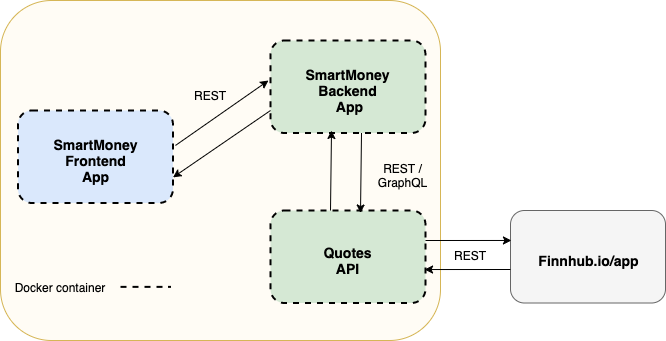

The diagram above was exported from draw.io. Its source (the exported page's mxGraphModel, read from the mxfile embedded in the PNG):
<mxGraphModel dx="1426" dy="826" grid="1" gridSize="10" guides="1" tooltips="1" connect="1" arrows="1" fold="1" page="1" pageScale="1" pageWidth="1654" pageHeight="1169" math="0" shadow="0">
  <root>
    <mxCell id="0" />
    <mxCell id="1" parent="0" />
    <mxCell id="9tLtL9N6EwrqocgRXe2G-31" value="" style="rounded=1;whiteSpace=wrap;html=1;strokeWidth=1;strokeColor=#d6b656;fillColor=#FFFCF5;" vertex="1" parent="1">
      <mxGeometry x="390" y="180" width="440" height="340" as="geometry" />
    </mxCell>
    <mxCell id="9tLtL9N6EwrqocgRXe2G-1" value="" style="rounded=1;whiteSpace=wrap;html=1;fillColor=#dae8fc;dashed=1;strokeWidth=2;" vertex="1" parent="1">
      <mxGeometry x="407.5" y="290" width="155" height="92.5" as="geometry" />
    </mxCell>
    <mxCell id="9tLtL9N6EwrqocgRXe2G-2" value="&lt;font style=&quot;font-size: 14px&quot;&gt;&lt;b&gt;SmartMoney&lt;br&gt;Frontend App&lt;/b&gt;&lt;/font&gt;" style="text;html=1;strokeColor=none;fillColor=none;align=center;verticalAlign=middle;whiteSpace=wrap;rounded=0;" vertex="1" parent="1">
      <mxGeometry x="457.5" y="330" width="55" height="20" as="geometry" />
    </mxCell>
    <mxCell id="9tLtL9N6EwrqocgRXe2G-4" value="" style="rounded=1;whiteSpace=wrap;html=1;fillColor=#d5e8d4;dashed=1;strokeWidth=2;" vertex="1" parent="1">
      <mxGeometry x="660" y="220" width="155" height="92.5" as="geometry" />
    </mxCell>
    <mxCell id="9tLtL9N6EwrqocgRXe2G-5" value="&lt;font style=&quot;font-size: 14px&quot;&gt;&lt;b&gt;SmartMoney&lt;br&gt;Backend&lt;br&gt;&amp;nbsp;App&lt;/b&gt;&lt;/font&gt;" style="text;html=1;strokeColor=none;fillColor=none;align=center;verticalAlign=middle;whiteSpace=wrap;rounded=0;" vertex="1" parent="1">
      <mxGeometry x="710" y="260" width="55" height="20" as="geometry" />
    </mxCell>
    <mxCell id="9tLtL9N6EwrqocgRXe2G-6" value="" style="rounded=1;whiteSpace=wrap;html=1;fillColor=#d5e8d4;dashed=1;strokeWidth=2;" vertex="1" parent="1">
      <mxGeometry x="660" y="390" width="155" height="92.5" as="geometry" />
    </mxCell>
    <mxCell id="9tLtL9N6EwrqocgRXe2G-7" value="&lt;span style=&quot;font-size: 14px&quot;&gt;&lt;b&gt;Quotes API&lt;/b&gt;&lt;/span&gt;" style="text;html=1;strokeColor=none;fillColor=none;align=center;verticalAlign=middle;whiteSpace=wrap;rounded=0;" vertex="1" parent="1">
      <mxGeometry x="710" y="430" width="55" height="20" as="geometry" />
    </mxCell>
    <mxCell id="9tLtL9N6EwrqocgRXe2G-9" value="" style="rounded=1;whiteSpace=wrap;html=1;fillColor=#f5f5f5;strokeColor=#666666;fontColor=#333333;" vertex="1" parent="1">
      <mxGeometry x="900" y="390" width="155" height="92.5" as="geometry" />
    </mxCell>
    <mxCell id="9tLtL9N6EwrqocgRXe2G-10" value="&lt;span style=&quot;font-size: 14px&quot;&gt;&lt;b&gt;Finnhub.io/app&lt;br&gt;&lt;/b&gt;&lt;/span&gt;" style="text;html=1;strokeColor=none;fillColor=none;align=center;verticalAlign=middle;whiteSpace=wrap;rounded=0;" vertex="1" parent="1">
      <mxGeometry x="951" y="430" width="55" height="20" as="geometry" />
    </mxCell>
    <mxCell id="9tLtL9N6EwrqocgRXe2G-14" value="" style="endArrow=classic;html=1;exitX=1.016;exitY=0.378;exitDx=0;exitDy=0;exitPerimeter=0;" edge="1" parent="1" source="9tLtL9N6EwrqocgRXe2G-1">
      <mxGeometry width="50" height="50" relative="1" as="geometry">
        <mxPoint x="562.5" y="310" as="sourcePoint" />
        <mxPoint x="658" y="260" as="targetPoint" />
        <Array as="points" />
      </mxGeometry>
    </mxCell>
    <mxCell id="9tLtL9N6EwrqocgRXe2G-15" value="" style="endArrow=classic;html=1;entryX=0;entryY=0.25;entryDx=0;entryDy=0;" edge="1" parent="1">
      <mxGeometry width="50" height="50" relative="1" as="geometry">
        <mxPoint x="660" y="290.005" as="sourcePoint" />
        <mxPoint x="562.5" y="356.88" as="targetPoint" />
      </mxGeometry>
    </mxCell>
    <mxCell id="9tLtL9N6EwrqocgRXe2G-17" value="REST" style="text;html=1;strokeColor=none;fillColor=none;align=center;verticalAlign=middle;whiteSpace=wrap;rounded=0;" vertex="1" parent="1">
      <mxGeometry x="580" y="260" width="40" height="30" as="geometry" />
    </mxCell>
    <mxCell id="9tLtL9N6EwrqocgRXe2G-18" value="" style="endArrow=classic;html=1;entryX=0.006;entryY=0.324;entryDx=0;entryDy=0;entryPerimeter=0;" edge="1" parent="1" target="9tLtL9N6EwrqocgRXe2G-9">
      <mxGeometry width="50" height="50" relative="1" as="geometry">
        <mxPoint x="815" y="420" as="sourcePoint" />
        <mxPoint x="890" y="420" as="targetPoint" />
      </mxGeometry>
    </mxCell>
    <mxCell id="9tLtL9N6EwrqocgRXe2G-19" value="" style="endArrow=classic;html=1;entryX=0.006;entryY=0.324;entryDx=0;entryDy=0;entryPerimeter=0;" edge="1" parent="1">
      <mxGeometry width="50" height="50" relative="1" as="geometry">
        <mxPoint x="899.9999999999999" y="449" as="sourcePoint" />
        <mxPoint x="814.07" y="449.03" as="targetPoint" />
      </mxGeometry>
    </mxCell>
    <mxCell id="9tLtL9N6EwrqocgRXe2G-20" value="REST" style="text;html=1;strokeColor=none;fillColor=none;align=center;verticalAlign=middle;whiteSpace=wrap;rounded=0;" vertex="1" parent="1">
      <mxGeometry x="840" y="420" width="40" height="30" as="geometry" />
    </mxCell>
    <mxCell id="9tLtL9N6EwrqocgRXe2G-21" value="" style="endArrow=none;html=1;dashed=1;strokeWidth=2;" edge="1" parent="1">
      <mxGeometry width="50" height="50" relative="1" as="geometry">
        <mxPoint x="510" y="466.37" as="sourcePoint" />
        <mxPoint x="560" y="466.37" as="targetPoint" />
      </mxGeometry>
    </mxCell>
    <mxCell id="9tLtL9N6EwrqocgRXe2G-22" value="Docker container" style="text;html=1;strokeColor=none;fillColor=none;align=center;verticalAlign=middle;whiteSpace=wrap;rounded=0;dashed=1;" vertex="1" parent="1">
      <mxGeometry x="400" y="460" width="100" height="13.75" as="geometry" />
    </mxCell>
    <mxCell id="9tLtL9N6EwrqocgRXe2G-28" value="" style="endArrow=classic;html=1;strokeWidth=1;" edge="1" parent="1">
      <mxGeometry width="50" height="50" relative="1" as="geometry">
        <mxPoint x="720" y="390" as="sourcePoint" />
        <mxPoint x="721" y="310" as="targetPoint" />
      </mxGeometry>
    </mxCell>
    <mxCell id="9tLtL9N6EwrqocgRXe2G-29" value="" style="endArrow=classic;html=1;strokeWidth=1;" edge="1" parent="1">
      <mxGeometry width="50" height="50" relative="1" as="geometry">
        <mxPoint x="751" y="312.5" as="sourcePoint" />
        <mxPoint x="750" y="392.5" as="targetPoint" />
      </mxGeometry>
    </mxCell>
    <mxCell id="9tLtL9N6EwrqocgRXe2G-30" value="REST / GraphQL" style="text;html=1;strokeColor=none;fillColor=none;align=center;verticalAlign=middle;whiteSpace=wrap;rounded=0;" vertex="1" parent="1">
      <mxGeometry x="765" y="340" width="55" height="30" as="geometry" />
    </mxCell>
  </root>
</mxGraphModel>